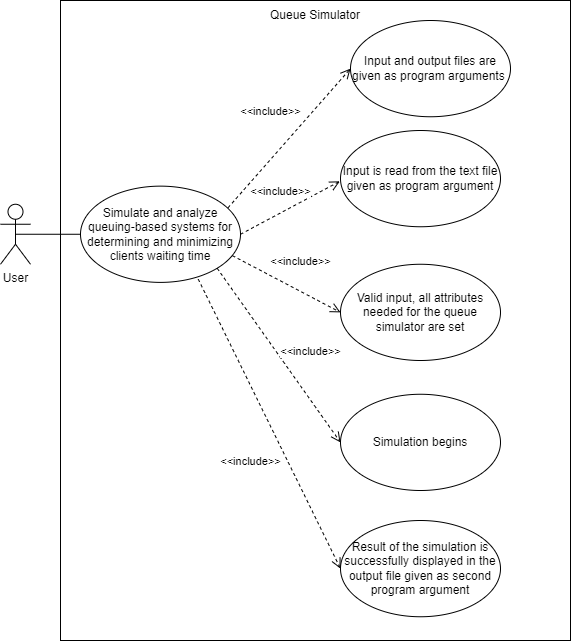

The diagram above was exported from draw.io. Its source (the exported page's mxGraphModel, read from the mxfile embedded in the PNG):
<mxGraphModel dx="472" dy="754" grid="1" gridSize="10" guides="1" tooltips="1" connect="1" arrows="1" fold="1" page="1" pageScale="1" pageWidth="827" pageHeight="1169" math="0" shadow="0">
  <root>
    <mxCell id="0" />
    <mxCell id="1" parent="0" />
    <mxCell id="x0PgtFpDB0HuazEEPzR_-1" value="User&lt;br&gt;" style="shape=umlActor;verticalLabelPosition=bottom;verticalAlign=top;html=1;outlineConnect=0;" vertex="1" parent="1">
      <mxGeometry x="50" y="253.75" width="30" height="60" as="geometry" />
    </mxCell>
    <mxCell id="x0PgtFpDB0HuazEEPzR_-5" value="" style="rounded=0;whiteSpace=wrap;html=1;fillColor=none;" vertex="1" parent="1">
      <mxGeometry x="110" y="50" width="510" height="640" as="geometry" />
    </mxCell>
    <mxCell id="x0PgtFpDB0HuazEEPzR_-6" value="Queue Simulator" style="text;html=1;strokeColor=none;fillColor=none;align=center;verticalAlign=middle;whiteSpace=wrap;rounded=0;" vertex="1" parent="1">
      <mxGeometry x="305" y="50" width="120" height="30" as="geometry" />
    </mxCell>
    <mxCell id="x0PgtFpDB0HuazEEPzR_-7" value="Simulate and analyze queuing-based systems for determining and minimizing clients waiting time" style="ellipse;whiteSpace=wrap;html=1;" vertex="1" parent="1">
      <mxGeometry x="130" y="235.63" width="160" height="96.25" as="geometry" />
    </mxCell>
    <mxCell id="x0PgtFpDB0HuazEEPzR_-9" value="" style="endArrow=none;html=1;rounded=0;exitX=0.5;exitY=0.5;exitDx=0;exitDy=0;exitPerimeter=0;entryX=0;entryY=0.5;entryDx=0;entryDy=0;" edge="1" parent="1" source="x0PgtFpDB0HuazEEPzR_-1" target="x0PgtFpDB0HuazEEPzR_-7">
      <mxGeometry width="50" height="50" relative="1" as="geometry">
        <mxPoint x="250" y="310" as="sourcePoint" />
        <mxPoint x="300" y="260" as="targetPoint" />
      </mxGeometry>
    </mxCell>
    <mxCell id="x0PgtFpDB0HuazEEPzR_-10" value="&amp;lt;&amp;lt;include&amp;gt;&amp;gt;" style="html=1;verticalAlign=bottom;endArrow=open;dashed=1;endSize=8;elbow=vertical;exitX=1;exitY=0.5;exitDx=0;exitDy=0;entryX=-0.004;entryY=0.528;entryDx=0;entryDy=0;entryPerimeter=0;rounded=0;strokeColor=default;" edge="1" parent="1" source="x0PgtFpDB0HuazEEPzR_-7" target="x0PgtFpDB0HuazEEPzR_-12">
      <mxGeometry x="-0.0909" y="11" relative="1" as="geometry">
        <mxPoint x="620" y="250" as="sourcePoint" />
        <mxPoint x="570" y="260" as="targetPoint" />
        <mxPoint as="offset" />
      </mxGeometry>
    </mxCell>
    <mxCell id="x0PgtFpDB0HuazEEPzR_-11" value="Input and output files are given as program arguments&amp;nbsp;" style="ellipse;whiteSpace=wrap;html=1;" vertex="1" parent="1">
      <mxGeometry x="400" y="70" width="160" height="96.25" as="geometry" />
    </mxCell>
    <mxCell id="x0PgtFpDB0HuazEEPzR_-12" value="Input is read from the text file given as program argument" style="ellipse;whiteSpace=wrap;html=1;" vertex="1" parent="1">
      <mxGeometry x="390" y="180" width="160" height="96.25" as="geometry" />
    </mxCell>
    <mxCell id="x0PgtFpDB0HuazEEPzR_-13" value="Valid input, all attributes needed for the queue simulator are set" style="ellipse;whiteSpace=wrap;html=1;" vertex="1" parent="1">
      <mxGeometry x="390" y="313.75" width="160" height="96.25" as="geometry" />
    </mxCell>
    <mxCell id="x0PgtFpDB0HuazEEPzR_-14" value="Simulation begins" style="ellipse;whiteSpace=wrap;html=1;" vertex="1" parent="1">
      <mxGeometry x="390" y="443.75" width="160" height="96.25" as="geometry" />
    </mxCell>
    <mxCell id="x0PgtFpDB0HuazEEPzR_-15" value="Result of the simulation is successfully displayed in the output file given as second program argument" style="ellipse;whiteSpace=wrap;html=1;" vertex="1" parent="1">
      <mxGeometry x="390" y="570" width="160" height="96.25" as="geometry" />
    </mxCell>
    <mxCell id="x0PgtFpDB0HuazEEPzR_-17" value="&amp;lt;&amp;lt;include&amp;gt;&amp;gt;" style="html=1;verticalAlign=bottom;endArrow=open;dashed=1;endSize=8;elbow=vertical;exitX=0.949;exitY=0.722;exitDx=0;exitDy=0;entryX=0;entryY=0.5;entryDx=0;entryDy=0;rounded=0;strokeColor=default;exitPerimeter=0;" edge="1" parent="1" source="x0PgtFpDB0HuazEEPzR_-7" target="x0PgtFpDB0HuazEEPzR_-13">
      <mxGeometry x="0.1015" y="18" relative="1" as="geometry">
        <mxPoint x="300" y="294" as="sourcePoint" />
        <mxPoint x="399" y="241" as="targetPoint" />
        <mxPoint as="offset" />
      </mxGeometry>
    </mxCell>
    <mxCell id="x0PgtFpDB0HuazEEPzR_-18" value="&amp;lt;&amp;lt;include&amp;gt;&amp;gt;" style="html=1;verticalAlign=bottom;endArrow=open;dashed=1;endSize=8;elbow=vertical;exitX=0.922;exitY=0.225;exitDx=0;exitDy=0;entryX=0;entryY=0.5;entryDx=0;entryDy=0;rounded=0;strokeColor=default;exitPerimeter=0;" edge="1" parent="1" source="x0PgtFpDB0HuazEEPzR_-7" target="x0PgtFpDB0HuazEEPzR_-11">
      <mxGeometry x="0.0097" y="26" relative="1" as="geometry">
        <mxPoint x="300" y="294" as="sourcePoint" />
        <mxPoint x="399" y="241" as="targetPoint" />
        <mxPoint as="offset" />
      </mxGeometry>
    </mxCell>
    <mxCell id="x0PgtFpDB0HuazEEPzR_-19" value="&amp;lt;&amp;lt;include&amp;gt;&amp;gt;" style="html=1;verticalAlign=bottom;endArrow=open;dashed=1;endSize=8;elbow=vertical;exitX=1;exitY=1;exitDx=0;exitDy=0;entryX=0;entryY=0.5;entryDx=0;entryDy=0;rounded=0;strokeColor=default;" edge="1" parent="1" source="x0PgtFpDB0HuazEEPzR_-7" target="x0PgtFpDB0HuazEEPzR_-14">
      <mxGeometry x="0.2113" y="23" relative="1" as="geometry">
        <mxPoint x="292" y="315" as="sourcePoint" />
        <mxPoint x="400" y="372" as="targetPoint" />
        <mxPoint as="offset" />
      </mxGeometry>
    </mxCell>
    <mxCell id="x0PgtFpDB0HuazEEPzR_-20" value="&amp;lt;&amp;lt;include&amp;gt;&amp;gt;" style="html=1;verticalAlign=bottom;endArrow=open;dashed=1;endSize=8;elbow=vertical;exitX=0.736;exitY=0.967;exitDx=0;exitDy=0;entryX=0;entryY=0.5;entryDx=0;entryDy=0;rounded=0;strokeColor=default;exitPerimeter=0;" edge="1" parent="1" source="x0PgtFpDB0HuazEEPzR_-7" target="x0PgtFpDB0HuazEEPzR_-15">
      <mxGeometry x="0.2076" y="-37" relative="1" as="geometry">
        <mxPoint x="277" y="327" as="sourcePoint" />
        <mxPoint x="400" y="502" as="targetPoint" />
        <mxPoint x="-1" as="offset" />
      </mxGeometry>
    </mxCell>
  </root>
</mxGraphModel>